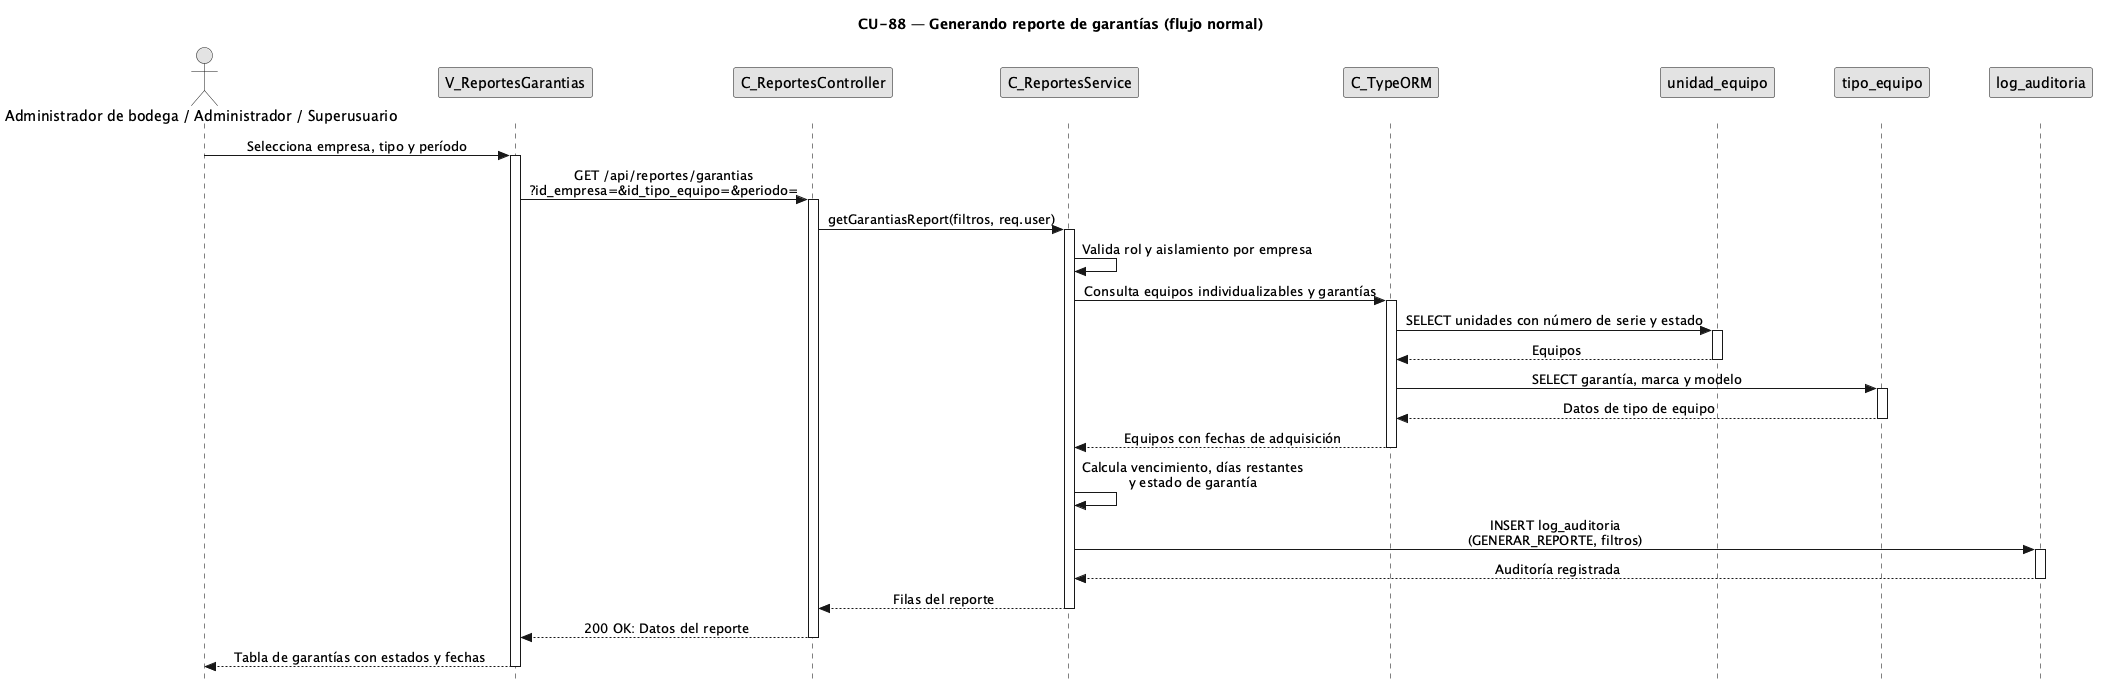

The diagram above was rendered by PlantUML. Its source (embedded in the PNG):
@startuml CU88-normal
title CU-88 — Generando reporte de garantías (flujo normal)

skinparam style strictuml
skinparam monochrome true
skinparam shadowing false
<style>
sequenceDiagram {
  participant { Margin 25 }
  actor { Margin 20 }
}
</style>
skinparam sequence {
	MessageAlign center
	LifeLineBorderColor black
}
hide footbox

actor "Administrador de bodega / Administrador / Superusuario" as user
participant "V_ReportesGarantias" as view
participant "C_ReportesController" as ctrl
participant "C_ReportesService" as svc
participant "C_TypeORM" as orm
participant "unidad_equipo" as uent
participant "tipo_equipo" as tent
participant "log_auditoria" as aent

user -> view : Selecciona empresa, tipo y período
activate view
view -> ctrl : GET /api/reportes/garantias\n?id_empresa=&id_tipo_equipo=&periodo=
activate ctrl
ctrl -> svc : getGarantiasReport(filtros, req.user)
activate svc
svc -> svc : Valida rol y aislamiento por empresa
svc -> orm : Consulta equipos individualizables y garantías
activate orm
orm -> uent : SELECT unidades con número de serie y estado
activate uent
uent --> orm : Equipos
deactivate uent
orm -> tent : SELECT garantía, marca y modelo
activate tent
tent --> orm : Datos de tipo de equipo
deactivate tent
orm --> svc : Equipos con fechas de adquisición
deactivate orm
svc -> svc : Calcula vencimiento, días restantes\ny estado de garantía
svc -> aent : INSERT log_auditoria\n(GENERAR_REPORTE, filtros)
activate aent
aent --> svc : Auditoría registrada
deactivate aent
svc --> ctrl : Filas del reporte
deactivate svc
ctrl --> view : 200 OK: Datos del reporte
deactivate ctrl
view --> user : Tabla de garantías con estados y fechas
deactivate view

@enduml